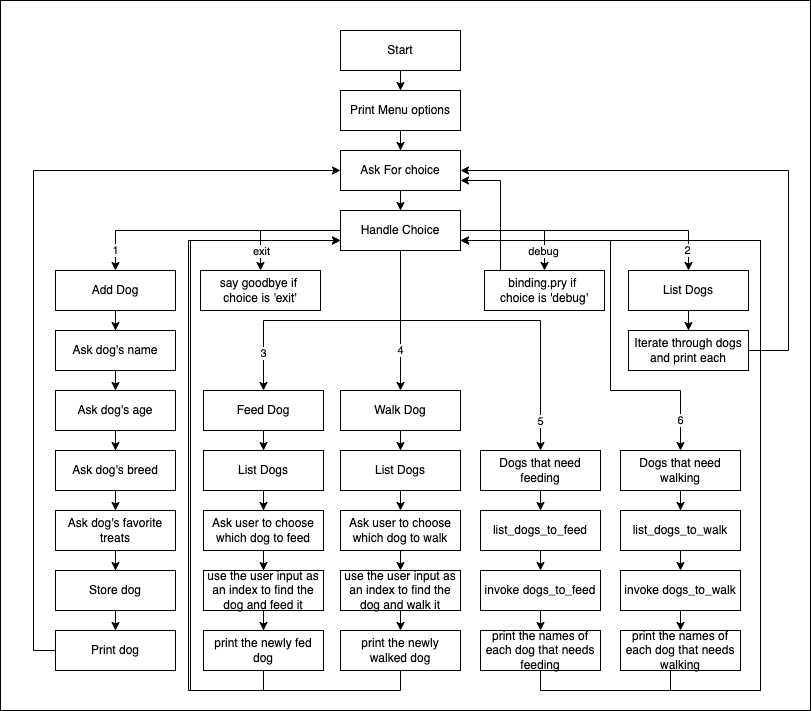

The diagram above was exported from draw.io. Its source (the exported page's mxGraphModel, read from the mxfile embedded in the PNG):
<mxGraphModel dx="376" dy="208" grid="1" gridSize="10" guides="1" tooltips="1" connect="1" arrows="1" fold="1" page="1" pageScale="1" pageWidth="850" pageHeight="1100" math="0" shadow="0">
  <root>
    <mxCell id="0" />
    <mxCell id="35" value="BG" parent="0" />
    <mxCell id="36" value="" style="rounded=0;whiteSpace=wrap;html=1;" parent="35" vertex="1">
      <mxGeometry y="10" width="810" height="710" as="geometry" />
    </mxCell>
    <mxCell id="48" value="" style="edgeStyle=orthogonalEdgeStyle;rounded=0;orthogonalLoop=1;jettySize=auto;html=1;" parent="35" source="43" target="47" edge="1">
      <mxGeometry relative="1" as="geometry" />
    </mxCell>
    <mxCell id="43" value="Feed Dog" style="rounded=0;whiteSpace=wrap;html=1;" parent="35" vertex="1">
      <mxGeometry x="203" y="400" width="120" height="40" as="geometry" />
    </mxCell>
    <mxCell id="46" value="" style="edgeStyle=orthogonalEdgeStyle;rounded=0;orthogonalLoop=1;jettySize=auto;html=1;exitX=0.5;exitY=1;exitDx=0;exitDy=0;entryX=0.5;entryY=0;entryDx=0;entryDy=0;" parent="35" source="2" edge="1" target="56">
      <mxGeometry relative="1" as="geometry">
        <mxPoint x="402" y="380" as="targetPoint" />
      </mxGeometry>
    </mxCell>
    <mxCell id="73" value="4" style="edgeLabel;html=1;align=center;verticalAlign=middle;resizable=0;points=[];" vertex="1" connectable="0" parent="46">
      <mxGeometry x="0.739" y="-1" relative="1" as="geometry">
        <mxPoint x="1" y="-22" as="offset" />
      </mxGeometry>
    </mxCell>
    <mxCell id="50" value="" style="edgeStyle=orthogonalEdgeStyle;rounded=0;orthogonalLoop=1;jettySize=auto;html=1;" parent="35" source="47" target="49" edge="1">
      <mxGeometry relative="1" as="geometry" />
    </mxCell>
    <mxCell id="47" value="List Dogs" style="rounded=0;whiteSpace=wrap;html=1;" parent="35" vertex="1">
      <mxGeometry x="203" y="460" width="120" height="40" as="geometry" />
    </mxCell>
    <mxCell id="52" value="" style="edgeStyle=orthogonalEdgeStyle;rounded=0;orthogonalLoop=1;jettySize=auto;html=1;" parent="35" source="49" target="51" edge="1">
      <mxGeometry relative="1" as="geometry" />
    </mxCell>
    <mxCell id="49" value="Ask user to choose which dog to feed" style="rounded=0;whiteSpace=wrap;html=1;" parent="35" vertex="1">
      <mxGeometry x="203" y="520" width="120" height="40" as="geometry" />
    </mxCell>
    <mxCell id="54" value="" style="edgeStyle=orthogonalEdgeStyle;rounded=0;orthogonalLoop=1;jettySize=auto;html=1;" parent="35" source="51" target="53" edge="1">
      <mxGeometry relative="1" as="geometry" />
    </mxCell>
    <mxCell id="51" value="use the user input as an index to find the dog and feed it" style="rounded=0;whiteSpace=wrap;html=1;" parent="35" vertex="1">
      <mxGeometry x="203" y="580" width="120" height="40" as="geometry" />
    </mxCell>
    <mxCell id="55" value="" style="edgeStyle=orthogonalEdgeStyle;rounded=0;orthogonalLoop=1;jettySize=auto;html=1;entryX=0;entryY=0.75;entryDx=0;entryDy=0;exitX=0.5;exitY=1;exitDx=0;exitDy=0;" parent="35" source="53" target="2" edge="1">
      <mxGeometry relative="1" as="geometry">
        <mxPoint x="240" y="660" as="sourcePoint" />
        <mxPoint x="230" y="250" as="targetPoint" />
        <Array as="points">
          <mxPoint x="263" y="700" />
          <mxPoint x="188" y="700" />
          <mxPoint x="188" y="250" />
        </Array>
      </mxGeometry>
    </mxCell>
    <mxCell id="53" value="print the newly fed dog" style="rounded=0;whiteSpace=wrap;html=1;" parent="35" vertex="1">
      <mxGeometry x="203" y="640" width="120" height="40" as="geometry" />
    </mxCell>
    <mxCell id="65" value="" style="edgeStyle=orthogonalEdgeStyle;rounded=0;orthogonalLoop=1;jettySize=auto;html=1;" parent="35" source="56" edge="1">
      <mxGeometry relative="1" as="geometry">
        <mxPoint x="400" y="460" as="targetPoint" />
      </mxGeometry>
    </mxCell>
    <mxCell id="56" value="Walk Dog" style="rounded=0;whiteSpace=wrap;html=1;" parent="35" vertex="1">
      <mxGeometry x="340" y="400" width="120" height="40" as="geometry" />
    </mxCell>
    <mxCell id="57" value="List Dogs" style="rounded=0;whiteSpace=wrap;html=1;" parent="35" vertex="1">
      <mxGeometry x="340" y="460" width="120" height="40" as="geometry" />
    </mxCell>
    <mxCell id="58" value="Ask user to choose which dog to walk" style="rounded=0;whiteSpace=wrap;html=1;" parent="35" vertex="1">
      <mxGeometry x="340" y="520" width="120" height="40" as="geometry" />
    </mxCell>
    <mxCell id="59" value="use the user input as an index to find the dog and walk it" style="rounded=0;whiteSpace=wrap;html=1;" parent="35" vertex="1">
      <mxGeometry x="340" y="580" width="120" height="40" as="geometry" />
    </mxCell>
    <mxCell id="77" value="" style="edgeStyle=orthogonalEdgeStyle;rounded=0;orthogonalLoop=1;html=1;exitX=0.5;exitY=1;exitDx=0;exitDy=0;" edge="1" parent="35" source="60">
      <mxGeometry relative="1" as="geometry">
        <mxPoint x="340" y="250" as="targetPoint" />
        <Array as="points">
          <mxPoint x="400" y="700" />
          <mxPoint x="190" y="700" />
          <mxPoint x="190" y="250" />
        </Array>
      </mxGeometry>
    </mxCell>
    <mxCell id="60" value="print the newly walked dog" style="rounded=0;whiteSpace=wrap;html=1;" parent="35" vertex="1">
      <mxGeometry x="340" y="640" width="120" height="40" as="geometry" />
    </mxCell>
    <mxCell id="66" value="" style="edgeStyle=orthogonalEdgeStyle;rounded=0;orthogonalLoop=1;jettySize=auto;html=1;" parent="35" edge="1">
      <mxGeometry relative="1" as="geometry">
        <mxPoint x="400" y="500" as="sourcePoint" />
        <mxPoint x="400" y="520" as="targetPoint" />
      </mxGeometry>
    </mxCell>
    <mxCell id="67" value="" style="edgeStyle=orthogonalEdgeStyle;rounded=0;orthogonalLoop=1;jettySize=auto;html=1;" parent="35" edge="1">
      <mxGeometry relative="1" as="geometry">
        <mxPoint x="400" y="560" as="sourcePoint" />
        <mxPoint x="400" y="580" as="targetPoint" />
      </mxGeometry>
    </mxCell>
    <mxCell id="68" value="" style="edgeStyle=orthogonalEdgeStyle;rounded=0;orthogonalLoop=1;jettySize=auto;html=1;" parent="35" edge="1">
      <mxGeometry relative="1" as="geometry">
        <mxPoint x="400" y="620" as="sourcePoint" />
        <mxPoint x="400" y="640" as="targetPoint" />
      </mxGeometry>
    </mxCell>
    <mxCell id="89" value="Dogs that need feeding" style="rounded=0;whiteSpace=wrap;html=1;" vertex="1" parent="35">
      <mxGeometry x="480" y="460" width="120" height="40" as="geometry" />
    </mxCell>
    <mxCell id="90" value="" style="edgeStyle=orthogonalEdgeStyle;rounded=0;orthogonalLoop=1;jettySize=auto;html=1;" edge="1" source="89" parent="35">
      <mxGeometry relative="1" as="geometry">
        <mxPoint x="540" y="520" as="targetPoint" />
      </mxGeometry>
    </mxCell>
    <mxCell id="91" value="list_dogs_to_feed" style="rounded=0;whiteSpace=wrap;html=1;" vertex="1" parent="35">
      <mxGeometry x="480" y="520" width="120" height="40" as="geometry" />
    </mxCell>
    <mxCell id="92" value="" style="edgeStyle=orthogonalEdgeStyle;rounded=0;orthogonalLoop=1;jettySize=auto;html=1;" edge="1" parent="35">
      <mxGeometry relative="1" as="geometry">
        <mxPoint x="540" y="559.9999999999999" as="sourcePoint" />
        <mxPoint x="540" y="579.9999999999999" as="targetPoint" />
      </mxGeometry>
    </mxCell>
    <mxCell id="93" value="invoke dogs_to_feed" style="rounded=0;whiteSpace=wrap;html=1;" vertex="1" parent="35">
      <mxGeometry x="480" y="580" width="120" height="40" as="geometry" />
    </mxCell>
    <mxCell id="94" value="" style="edgeStyle=orthogonalEdgeStyle;rounded=0;orthogonalLoop=1;jettySize=auto;html=1;" edge="1" parent="35">
      <mxGeometry relative="1" as="geometry">
        <mxPoint x="540" y="619.9999999999999" as="sourcePoint" />
        <mxPoint x="540" y="639.9999999999999" as="targetPoint" />
      </mxGeometry>
    </mxCell>
    <mxCell id="95" value="print the names of each dog that needs feeding" style="rounded=0;whiteSpace=wrap;html=1;" vertex="1" parent="35">
      <mxGeometry x="480" y="640" width="120" height="40" as="geometry" />
    </mxCell>
    <mxCell id="96" value="" style="edgeStyle=orthogonalEdgeStyle;rounded=0;orthogonalLoop=1;jettySize=auto;html=1;entryX=1;entryY=0.75;entryDx=0;entryDy=0;" edge="1" parent="35" target="2">
      <mxGeometry relative="1" as="geometry">
        <mxPoint x="670" y="670" as="sourcePoint" />
        <mxPoint x="590" y="240" as="targetPoint" />
        <Array as="points">
          <mxPoint x="670" y="700" />
          <mxPoint x="760" y="700" />
          <mxPoint x="760" y="250" />
        </Array>
      </mxGeometry>
    </mxCell>
    <mxCell id="99" value="" style="edgeStyle=orthogonalEdgeStyle;rounded=0;orthogonalLoop=1;jettySize=auto;html=1;exitX=0.5;exitY=1;exitDx=0;exitDy=0;entryX=0.5;entryY=0;entryDx=0;entryDy=0;" edge="1" parent="35" source="2" target="89">
      <mxGeometry relative="1" as="geometry">
        <mxPoint x="410" y="410" as="targetPoint" />
        <mxPoint x="410" y="270" as="sourcePoint" />
        <Array as="points">
          <mxPoint x="400" y="330" />
          <mxPoint x="540" y="330" />
        </Array>
      </mxGeometry>
    </mxCell>
    <mxCell id="100" value="5" style="edgeLabel;html=1;align=center;verticalAlign=middle;resizable=0;points=[];" vertex="1" connectable="0" parent="99">
      <mxGeometry x="0.739" y="-1" relative="1" as="geometry">
        <mxPoint x="1" y="15" as="offset" />
      </mxGeometry>
    </mxCell>
    <mxCell id="101" value="Dogs that need walking" style="rounded=0;whiteSpace=wrap;html=1;" vertex="1" parent="35">
      <mxGeometry x="620" y="460" width="120" height="40" as="geometry" />
    </mxCell>
    <mxCell id="102" value="" style="edgeStyle=orthogonalEdgeStyle;rounded=0;orthogonalLoop=1;jettySize=auto;html=1;" edge="1" source="101" parent="35">
      <mxGeometry relative="1" as="geometry">
        <mxPoint x="680" y="519.9999999999999" as="targetPoint" />
      </mxGeometry>
    </mxCell>
    <mxCell id="103" value="" style="edgeStyle=orthogonalEdgeStyle;rounded=0;orthogonalLoop=1;jettySize=auto;html=1;exitX=0.5;exitY=1;exitDx=0;exitDy=0;entryX=0.5;entryY=0;entryDx=0;entryDy=0;" edge="1" target="101" parent="35">
      <mxGeometry relative="1" as="geometry">
        <mxPoint x="550" y="410" as="targetPoint" />
        <mxPoint x="530" y="250" as="sourcePoint" />
        <Array as="points">
          <mxPoint x="610" y="250" />
          <mxPoint x="610" y="400" />
          <mxPoint x="680" y="400" />
        </Array>
      </mxGeometry>
    </mxCell>
    <mxCell id="104" value="6" style="edgeLabel;html=1;align=center;verticalAlign=middle;resizable=0;points=[];" vertex="1" connectable="0" parent="103">
      <mxGeometry x="0.739" y="-1" relative="1" as="geometry">
        <mxPoint x="1" y="17" as="offset" />
      </mxGeometry>
    </mxCell>
    <mxCell id="105" value="list_dogs_to_walk" style="rounded=0;whiteSpace=wrap;html=1;" vertex="1" parent="35">
      <mxGeometry x="620" y="520" width="120" height="40" as="geometry" />
    </mxCell>
    <mxCell id="106" value="" style="edgeStyle=orthogonalEdgeStyle;rounded=0;orthogonalLoop=1;jettySize=auto;html=1;" edge="1" parent="35">
      <mxGeometry relative="1" as="geometry">
        <mxPoint x="680" y="559.9999999999999" as="sourcePoint" />
        <mxPoint x="680" y="579.9999999999999" as="targetPoint" />
      </mxGeometry>
    </mxCell>
    <mxCell id="107" value="invoke dogs_to_walk" style="rounded=0;whiteSpace=wrap;html=1;" vertex="1" parent="35">
      <mxGeometry x="620" y="580" width="120" height="40" as="geometry" />
    </mxCell>
    <mxCell id="108" value="" style="edgeStyle=orthogonalEdgeStyle;rounded=0;orthogonalLoop=1;jettySize=auto;html=1;" edge="1" parent="35">
      <mxGeometry relative="1" as="geometry">
        <mxPoint x="680" y="620" as="sourcePoint" />
        <mxPoint x="680" y="640" as="targetPoint" />
      </mxGeometry>
    </mxCell>
    <mxCell id="109" value="print the names of each dog that needs walking" style="rounded=0;whiteSpace=wrap;html=1;" vertex="1" parent="35">
      <mxGeometry x="620" y="640" width="120" height="40" as="geometry" />
    </mxCell>
    <mxCell id="110" value="" style="edgeStyle=orthogonalEdgeStyle;rounded=0;orthogonalLoop=1;jettySize=auto;html=1;exitX=0.5;exitY=1;exitDx=0;exitDy=0;entryX=1;entryY=0.75;entryDx=0;entryDy=0;" edge="1" parent="35" source="95" target="2">
      <mxGeometry relative="1" as="geometry">
        <mxPoint x="550" y="690" as="sourcePoint" />
        <mxPoint x="570" y="740" as="targetPoint" />
        <Array as="points">
          <mxPoint x="540" y="700" />
          <mxPoint x="760" y="700" />
          <mxPoint x="760" y="250" />
        </Array>
      </mxGeometry>
    </mxCell>
    <mxCell id="1" parent="0" />
    <mxCell id="4" value="" style="edgeStyle=orthogonalEdgeStyle;rounded=0;orthogonalLoop=1;jettySize=auto;html=1;" parent="1" source="2" target="3" edge="1">
      <mxGeometry relative="1" as="geometry" />
    </mxCell>
    <mxCell id="70" value="1" style="edgeLabel;html=1;align=center;verticalAlign=middle;resizable=0;points=[];" vertex="1" connectable="0" parent="4">
      <mxGeometry x="0.8085" relative="1" as="geometry">
        <mxPoint y="5" as="offset" />
      </mxGeometry>
    </mxCell>
    <mxCell id="6" value="" style="edgeStyle=orthogonalEdgeStyle;rounded=0;orthogonalLoop=1;jettySize=auto;html=1;" parent="1" source="2" target="5" edge="1">
      <mxGeometry relative="1" as="geometry" />
    </mxCell>
    <mxCell id="71" value="2" style="edgeLabel;html=1;align=center;verticalAlign=middle;resizable=0;points=[];" vertex="1" connectable="0" parent="6">
      <mxGeometry x="0.8106" y="-1" relative="1" as="geometry">
        <mxPoint y="5" as="offset" />
      </mxGeometry>
    </mxCell>
    <mxCell id="28" value="" style="edgeStyle=orthogonalEdgeStyle;rounded=0;orthogonalLoop=1;jettySize=auto;html=1;" parent="1" source="2" target="27" edge="1">
      <mxGeometry relative="1" as="geometry" />
    </mxCell>
    <mxCell id="74" value="exit" style="edgeLabel;html=1;align=center;verticalAlign=middle;resizable=0;points=[];" vertex="1" connectable="0" parent="28">
      <mxGeometry x="0.6771" y="1" relative="1" as="geometry">
        <mxPoint as="offset" />
      </mxGeometry>
    </mxCell>
    <mxCell id="44" value="" style="edgeStyle=orthogonalEdgeStyle;rounded=0;orthogonalLoop=1;jettySize=auto;html=1;" parent="1" source="2" target="43" edge="1">
      <mxGeometry relative="1" as="geometry">
        <Array as="points">
          <mxPoint x="400" y="330" />
          <mxPoint x="263" y="330" />
        </Array>
      </mxGeometry>
    </mxCell>
    <mxCell id="72" value="3" style="edgeLabel;html=1;align=center;verticalAlign=middle;resizable=0;points=[];" vertex="1" connectable="0" parent="44">
      <mxGeometry x="0.733" relative="1" as="geometry">
        <mxPoint as="offset" />
      </mxGeometry>
    </mxCell>
    <mxCell id="2" value="Handle Choice" style="rounded=0;whiteSpace=wrap;html=1;" parent="1" vertex="1">
      <mxGeometry x="340" y="220" width="120" height="40" as="geometry" />
    </mxCell>
    <mxCell id="16" value="" style="edgeStyle=orthogonalEdgeStyle;rounded=0;orthogonalLoop=1;jettySize=auto;html=1;" parent="1" source="3" target="15" edge="1">
      <mxGeometry relative="1" as="geometry" />
    </mxCell>
    <mxCell id="3" value="Add Dog" style="rounded=0;whiteSpace=wrap;html=1;" parent="1" vertex="1">
      <mxGeometry x="55" y="280" width="120" height="40" as="geometry" />
    </mxCell>
    <mxCell id="32" value="" style="edgeStyle=orthogonalEdgeStyle;rounded=0;orthogonalLoop=1;jettySize=auto;html=1;" parent="1" source="5" target="31" edge="1">
      <mxGeometry relative="1" as="geometry" />
    </mxCell>
    <mxCell id="5" value="List Dogs" style="rounded=0;whiteSpace=wrap;html=1;" parent="1" vertex="1">
      <mxGeometry x="628" y="280" width="120" height="40" as="geometry" />
    </mxCell>
    <mxCell id="9" value="" style="edgeStyle=orthogonalEdgeStyle;rounded=0;orthogonalLoop=1;jettySize=auto;html=1;" parent="1" source="7" target="8" edge="1">
      <mxGeometry relative="1" as="geometry" />
    </mxCell>
    <mxCell id="7" value="Start" style="rounded=0;whiteSpace=wrap;html=1;" parent="1" vertex="1">
      <mxGeometry x="340" y="40" width="120" height="40" as="geometry" />
    </mxCell>
    <mxCell id="13" value="" style="edgeStyle=orthogonalEdgeStyle;rounded=0;orthogonalLoop=1;jettySize=auto;html=1;" parent="1" source="8" target="12" edge="1">
      <mxGeometry relative="1" as="geometry" />
    </mxCell>
    <mxCell id="8" value="Print Menu options" style="rounded=0;whiteSpace=wrap;html=1;" parent="1" vertex="1">
      <mxGeometry x="340" y="100" width="120" height="40" as="geometry" />
    </mxCell>
    <mxCell id="14" value="" style="edgeStyle=orthogonalEdgeStyle;rounded=0;orthogonalLoop=1;jettySize=auto;html=1;" parent="1" source="12" target="2" edge="1">
      <mxGeometry relative="1" as="geometry" />
    </mxCell>
    <mxCell id="12" value="Ask For choice" style="rounded=0;whiteSpace=wrap;html=1;" parent="1" vertex="1">
      <mxGeometry x="340" y="160" width="120" height="40" as="geometry" />
    </mxCell>
    <mxCell id="18" value="" style="edgeStyle=orthogonalEdgeStyle;rounded=0;orthogonalLoop=1;jettySize=auto;html=1;" parent="1" source="15" target="17" edge="1">
      <mxGeometry relative="1" as="geometry" />
    </mxCell>
    <mxCell id="15" value="Ask dog's name" style="rounded=0;whiteSpace=wrap;html=1;" parent="1" vertex="1">
      <mxGeometry x="55" y="340" width="120" height="40" as="geometry" />
    </mxCell>
    <mxCell id="20" value="" style="edgeStyle=orthogonalEdgeStyle;rounded=0;orthogonalLoop=1;jettySize=auto;html=1;" parent="1" source="17" target="19" edge="1">
      <mxGeometry relative="1" as="geometry" />
    </mxCell>
    <mxCell id="17" value="Ask dog's age" style="rounded=0;whiteSpace=wrap;html=1;" parent="1" vertex="1">
      <mxGeometry x="55" y="400" width="120" height="40" as="geometry" />
    </mxCell>
    <mxCell id="22" value="" style="edgeStyle=orthogonalEdgeStyle;rounded=0;orthogonalLoop=1;jettySize=auto;html=1;" parent="1" source="19" target="21" edge="1">
      <mxGeometry relative="1" as="geometry" />
    </mxCell>
    <mxCell id="19" value="Ask dog's breed" style="rounded=0;whiteSpace=wrap;html=1;" parent="1" vertex="1">
      <mxGeometry x="55" y="460" width="120" height="40" as="geometry" />
    </mxCell>
    <mxCell id="24" value="" style="edgeStyle=orthogonalEdgeStyle;rounded=0;orthogonalLoop=1;jettySize=auto;html=1;" parent="1" source="21" target="23" edge="1">
      <mxGeometry relative="1" as="geometry" />
    </mxCell>
    <mxCell id="21" value="Ask dog's favorite treats" style="rounded=0;whiteSpace=wrap;html=1;" parent="1" vertex="1">
      <mxGeometry x="55" y="520" width="120" height="40" as="geometry" />
    </mxCell>
    <mxCell id="26" value="" style="edgeStyle=orthogonalEdgeStyle;rounded=0;orthogonalLoop=1;jettySize=auto;html=1;" parent="1" source="23" target="25" edge="1">
      <mxGeometry relative="1" as="geometry" />
    </mxCell>
    <mxCell id="23" value="Store dog" style="rounded=0;whiteSpace=wrap;html=1;" parent="1" vertex="1">
      <mxGeometry x="55" y="580" width="120" height="40" as="geometry" />
    </mxCell>
    <mxCell id="30" value="" style="edgeStyle=orthogonalEdgeStyle;rounded=0;orthogonalLoop=1;jettySize=auto;html=1;entryX=0;entryY=0.5;entryDx=0;entryDy=0;" parent="1" source="25" target="12" edge="1">
      <mxGeometry relative="1" as="geometry">
        <mxPoint x="313" y="180" as="targetPoint" />
        <Array as="points">
          <mxPoint x="33" y="660" />
          <mxPoint x="33" y="180" />
        </Array>
      </mxGeometry>
    </mxCell>
    <mxCell id="25" value="Print dog" style="rounded=0;whiteSpace=wrap;html=1;" parent="1" vertex="1">
      <mxGeometry x="55" y="640" width="120" height="40" as="geometry" />
    </mxCell>
    <mxCell id="27" value="say goodbye if &lt;br&gt;choice is 'exit'" style="rounded=0;whiteSpace=wrap;html=1;" parent="1" vertex="1">
      <mxGeometry x="200" y="280" width="120" height="40" as="geometry" />
    </mxCell>
    <mxCell id="34" value="" style="edgeStyle=orthogonalEdgeStyle;rounded=0;orthogonalLoop=1;jettySize=auto;html=1;entryX=1;entryY=0.5;entryDx=0;entryDy=0;" parent="1" source="31" target="12" edge="1">
      <mxGeometry relative="1" as="geometry">
        <mxPoint x="475" y="180" as="targetPoint" />
        <Array as="points">
          <mxPoint x="788" y="360" />
          <mxPoint x="788" y="180" />
        </Array>
      </mxGeometry>
    </mxCell>
    <mxCell id="31" value="Iterate through dogs and print each" style="rounded=0;whiteSpace=wrap;html=1;" parent="1" vertex="1">
      <mxGeometry x="628" y="340" width="120" height="40" as="geometry" />
    </mxCell>
    <mxCell id="41" value="" style="edgeStyle=orthogonalEdgeStyle;rounded=0;orthogonalLoop=1;jettySize=auto;html=1;" parent="1" source="2" target="37" edge="1">
      <mxGeometry relative="1" as="geometry" />
    </mxCell>
    <mxCell id="75" value="debug" style="edgeLabel;html=1;align=center;verticalAlign=middle;resizable=0;points=[];" vertex="1" connectable="0" parent="41">
      <mxGeometry x="0.7359" y="1" relative="1" as="geometry">
        <mxPoint x="-2" y="-3" as="offset" />
      </mxGeometry>
    </mxCell>
    <mxCell id="42" value="" style="edgeStyle=orthogonalEdgeStyle;rounded=0;orthogonalLoop=1;jettySize=auto;html=1;" parent="1" source="37" target="12" edge="1">
      <mxGeometry relative="1" as="geometry">
        <Array as="points">
          <mxPoint x="500" y="190" />
        </Array>
      </mxGeometry>
    </mxCell>
    <mxCell id="37" value="binding.pry if &lt;br&gt;choice is 'debug'" style="rounded=0;whiteSpace=wrap;html=1;" parent="1" vertex="1">
      <mxGeometry x="484" y="280" width="120" height="40" as="geometry" />
    </mxCell>
  </root>
</mxGraphModel>